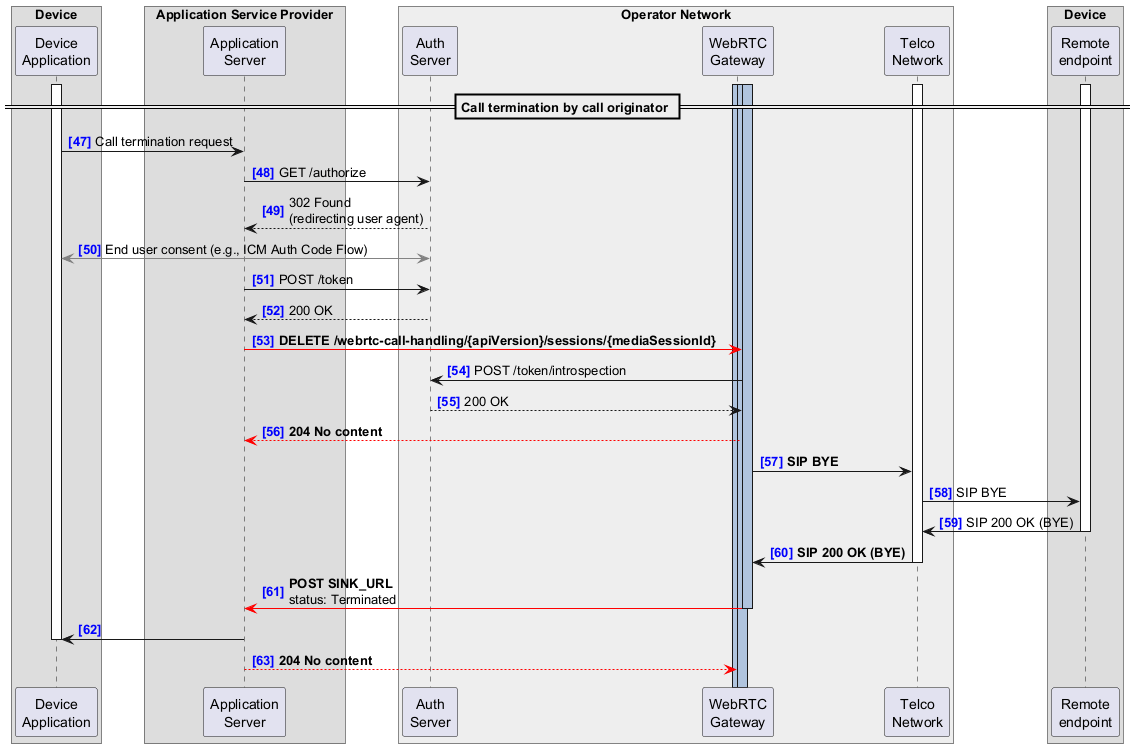

The diagram above was rendered by PlantUML. Its source (embedded in the PNG):
@startuml
!pragma teoz true
autonumber 47 "<font color=blue><b>[0]"

<style>
.box {
  Margin 40
}
.audio{
  arrow {
    LineColor red
    LineThickness 5
  }
}
</style>

box Device 
  participant "Device\nApplication" as DA
end box

box Application Service Provider
  participant "Application\nServer" as AS
end box

box "Operator Network" #EEEEEE
  participant "Auth\nServer" as AUTH
  participant "WebRTC\nGateway" as WG
  participant "Telco\nNetwork" as TN
end box

box Device
  participant "Remote\nendpoint" as RE
end box

activate WG #LightSteelBlue
activate WG #LightSteelBlue
activate WG #LightSteelBlue
activate TN
activate RE
activate DA

== Call termination by call originator ==

DA -> AS: Call termination request

AS -> AUTH: GET /authorize
AS <-- AUTH: 302 Found\n(redirecting user agent)
DA <[#gray]-> AUTH: End user consent (e.g., ICM Auth Code Flow)
AS -> AUTH: POST /token
AS <-- AUTH: 200 OK

AS -[#red]> WG: **DELETE /webrtc-call-handling/{apiVersion}/sessions/{mediaSessionId}**

AUTH <- WG: POST /token/introspection
AUTH --> WG: 200 OK

AS <[#red]-- WG: **204 No content**

WG -> TN: **SIP BYE**
TN -> RE: SIP BYE

TN <- RE --: SIP 200 OK (BYE)
WG <- TN --: **SIP 200 OK (BYE)**

AS <[#red]- WG: **POST SINK_URL**\nstatus: Terminated
deactivate WG

DA <- AS
deactivate DA

AS --[#red]> WG: **204 No content**
@enduml